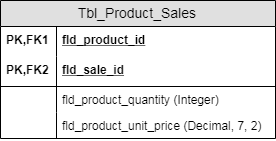

The diagram above was exported from draw.io. Its source (the exported page's mxGraphModel, read from the mxfile embedded in the PNG):
<mxGraphModel dx="3205" dy="2322" grid="1" gridSize="10" guides="1" tooltips="1" connect="1" arrows="1" fold="1" page="1" pageScale="1" pageWidth="827" pageHeight="1169" math="0" shadow="0">
  <root>
    <mxCell id="0" />
    <mxCell id="1" parent="0" />
    <mxCell id="2" value="Tbl_Product_Sales" style="swimlane;fontStyle=0;childLayout=stackLayout;horizontal=1;startSize=26;fillColor=#e0e0e0;horizontalStack=0;resizeParent=1;resizeParentMax=0;resizeLast=0;collapsible=1;marginBottom=0;swimlaneFillColor=#ffffff;align=center;fontSize=14;" vertex="1" parent="1">
      <mxGeometry x="330" y="-256" width="275" height="138" as="geometry" />
    </mxCell>
    <mxCell id="3" value="fld_product_id" style="shape=partialRectangle;top=0;left=0;right=0;bottom=0;align=left;verticalAlign=middle;fillColor=none;spacingLeft=60;spacingRight=4;overflow=hidden;rotatable=0;points=[[0,0.5],[1,0.5]];portConstraint=eastwest;dropTarget=0;fontStyle=5;fontSize=12;" vertex="1" parent="2">
      <mxGeometry y="26" width="275" height="30" as="geometry" />
    </mxCell>
    <mxCell id="4" value="PK,FK1" style="shape=partialRectangle;fontStyle=1;top=0;left=0;bottom=0;fillColor=none;align=left;verticalAlign=middle;spacingLeft=4;spacingRight=4;overflow=hidden;rotatable=0;points=[];portConstraint=eastwest;part=1;fontSize=12;" vertex="1" connectable="0" parent="3">
      <mxGeometry width="56" height="30" as="geometry" />
    </mxCell>
    <mxCell id="5" value="fld_sale_id" style="shape=partialRectangle;top=0;left=0;right=0;bottom=1;align=left;verticalAlign=middle;fillColor=none;spacingLeft=60;spacingRight=4;overflow=hidden;rotatable=0;points=[[0,0.5],[1,0.5]];portConstraint=eastwest;dropTarget=0;fontStyle=5;fontSize=12;" vertex="1" parent="2">
      <mxGeometry y="56" width="275" height="30" as="geometry" />
    </mxCell>
    <mxCell id="6" value="PK,FK2" style="shape=partialRectangle;fontStyle=1;top=0;left=0;bottom=0;fillColor=none;align=left;verticalAlign=middle;spacingLeft=4;spacingRight=4;overflow=hidden;rotatable=0;points=[];portConstraint=eastwest;part=1;fontSize=12;" vertex="1" connectable="0" parent="5">
      <mxGeometry width="56" height="30" as="geometry" />
    </mxCell>
    <mxCell id="7" value="fld_product_quantity (Integer)" style="shape=partialRectangle;top=0;left=0;right=0;bottom=0;align=left;verticalAlign=top;fillColor=none;spacingLeft=60;spacingRight=4;overflow=hidden;rotatable=0;points=[[0,0.5],[1,0.5]];portConstraint=eastwest;dropTarget=0;fontSize=12;" vertex="1" parent="2">
      <mxGeometry y="86" width="275" height="26" as="geometry" />
    </mxCell>
    <mxCell id="8" value="" style="shape=partialRectangle;top=0;left=0;bottom=0;fillColor=none;align=left;verticalAlign=top;spacingLeft=4;spacingRight=4;overflow=hidden;rotatable=0;points=[];portConstraint=eastwest;part=1;fontSize=12;" vertex="1" connectable="0" parent="7">
      <mxGeometry width="56" height="26" as="geometry" />
    </mxCell>
    <mxCell id="9" value="fld_product_unit_price (Decimal, 7, 2)" style="shape=partialRectangle;top=0;left=0;right=0;bottom=0;align=left;verticalAlign=top;fillColor=none;spacingLeft=60;spacingRight=4;overflow=hidden;rotatable=0;points=[[0,0.5],[1,0.5]];portConstraint=eastwest;dropTarget=0;fontSize=12;" vertex="1" parent="2">
      <mxGeometry y="112" width="275" height="26" as="geometry" />
    </mxCell>
    <mxCell id="10" value="" style="shape=partialRectangle;top=0;left=0;bottom=0;fillColor=none;align=left;verticalAlign=top;spacingLeft=4;spacingRight=4;overflow=hidden;rotatable=0;points=[];portConstraint=eastwest;part=1;fontSize=12;" vertex="1" connectable="0" parent="9">
      <mxGeometry width="56" height="26" as="geometry" />
    </mxCell>
  </root>
</mxGraphModel>